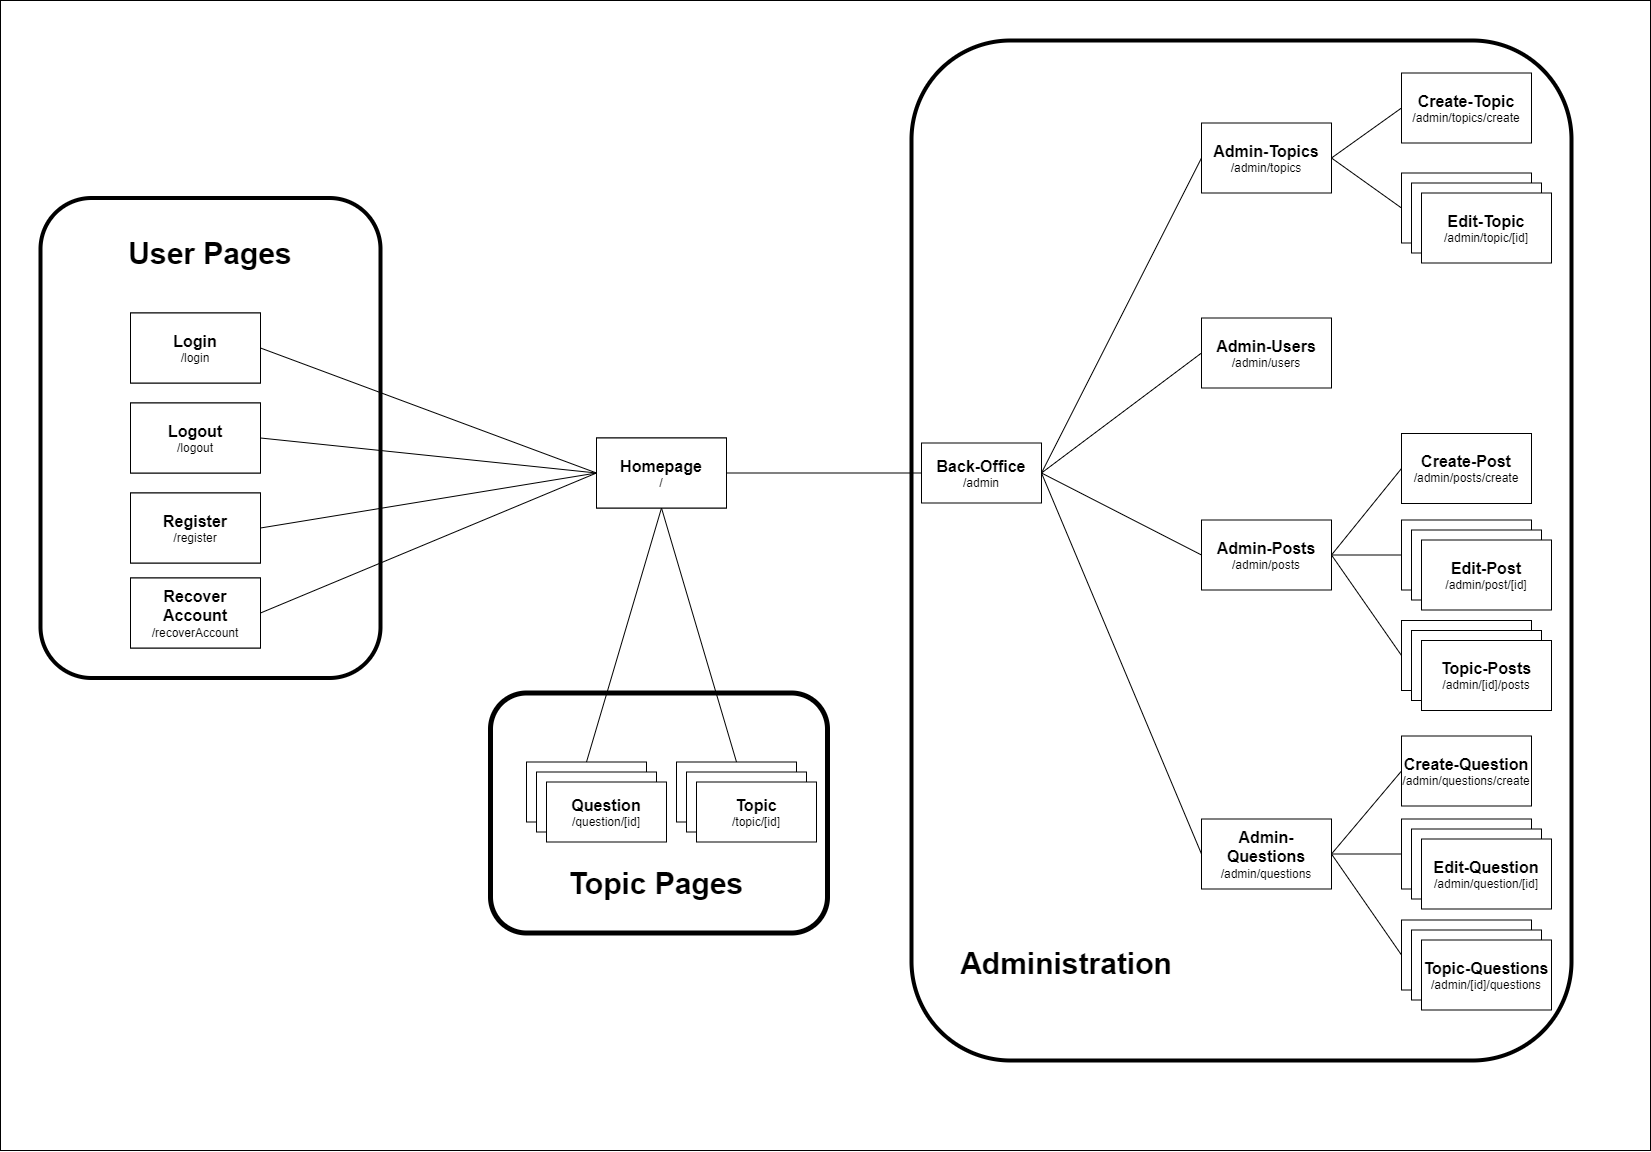

The diagram above was exported from draw.io. Its source (the exported page's mxGraphModel, read from the mxfile embedded in the PNG):
<mxGraphModel dx="628" dy="320" grid="1" gridSize="10" guides="1" tooltips="1" connect="1" arrows="1" fold="1" page="1" pageScale="1" pageWidth="827" pageHeight="1169" math="0" shadow="0">
  <root>
    <mxCell id="0" />
    <mxCell id="1" parent="0" />
    <mxCell id="92" value="" style="rounded=0;whiteSpace=wrap;html=1;labelBackgroundColor=none;fontSize=30;fillColor=#FFFFFF;" parent="1" vertex="1">
      <mxGeometry width="1650" height="1150" as="geometry" />
    </mxCell>
    <mxCell id="68" value="" style="rounded=1;whiteSpace=wrap;html=1;fontSize=16;fillColor=none;strokeWidth=5;" parent="1" vertex="1">
      <mxGeometry x="490" y="692.5" width="337" height="240" as="geometry" />
    </mxCell>
    <mxCell id="66" value="" style="rounded=1;whiteSpace=wrap;html=1;fontSize=16;fillColor=none;strokeWidth=4;" parent="1" vertex="1">
      <mxGeometry x="911" y="40" width="660" height="1020" as="geometry" />
    </mxCell>
    <mxCell id="65" value="" style="rounded=1;whiteSpace=wrap;html=1;fontSize=16;fillColor=none;strokeColor=default;strokeWidth=4;" parent="1" vertex="1">
      <mxGeometry x="40" y="197.5" width="340" height="480" as="geometry" />
    </mxCell>
    <mxCell id="7" value="&lt;b&gt;&lt;font style=&quot;font-size: 16px&quot;&gt;Homepage&lt;/font&gt;&lt;/b&gt;&lt;br&gt;/" style="rounded=0;whiteSpace=wrap;html=1;" parent="1" vertex="1">
      <mxGeometry x="596" y="437.5" width="130" height="70" as="geometry" />
    </mxCell>
    <mxCell id="8" value="&lt;span style=&quot;font-size: 16px&quot;&gt;&lt;b&gt;Login&lt;/b&gt;&lt;/span&gt;&lt;br&gt;/login" style="rounded=0;whiteSpace=wrap;html=1;" parent="1" vertex="1">
      <mxGeometry x="130" y="312.5" width="130" height="70" as="geometry" />
    </mxCell>
    <mxCell id="10" value="&lt;span style=&quot;font-size: 16px&quot;&gt;&lt;b&gt;Logout&lt;/b&gt;&lt;/span&gt;&lt;br&gt;/logout" style="rounded=0;whiteSpace=wrap;html=1;" parent="1" vertex="1">
      <mxGeometry x="130" y="402.5" width="130" height="70" as="geometry" />
    </mxCell>
    <mxCell id="11" value="&lt;span style=&quot;font-size: 16px&quot;&gt;&lt;b&gt;Register&lt;/b&gt;&lt;/span&gt;&lt;br&gt;/register" style="rounded=0;whiteSpace=wrap;html=1;" parent="1" vertex="1">
      <mxGeometry x="130" y="492.5" width="130" height="70" as="geometry" />
    </mxCell>
    <mxCell id="14" value="&lt;span style=&quot;font-size: 16px&quot;&gt;&lt;b&gt;Recover Account&lt;/b&gt;&lt;/span&gt;&lt;br&gt;/recoverAccount" style="rounded=0;whiteSpace=wrap;html=1;" parent="1" vertex="1">
      <mxGeometry x="130" y="577.5" width="130" height="70" as="geometry" />
    </mxCell>
    <mxCell id="15" value="&lt;span style=&quot;font-size: 16px&quot;&gt;&lt;b&gt;Topic&lt;/b&gt;&lt;/span&gt;&lt;br&gt;/topic/[id]" style="rounded=0;whiteSpace=wrap;html=1;" parent="1" vertex="1">
      <mxGeometry x="676" y="761.5" width="120" height="60" as="geometry" />
    </mxCell>
    <mxCell id="16" value="&lt;span style=&quot;font-size: 16px&quot;&gt;&lt;b&gt;Question&lt;/b&gt;&lt;/span&gt;&lt;br&gt;/question/[id]" style="rounded=0;whiteSpace=wrap;html=1;" parent="1" vertex="1">
      <mxGeometry x="526" y="761.5" width="120" height="60" as="geometry" />
    </mxCell>
    <mxCell id="40" style="edgeStyle=none;html=1;exitX=1;exitY=0.5;exitDx=0;exitDy=0;entryX=0;entryY=0.5;entryDx=0;entryDy=0;fontSize=16;strokeColor=default;rounded=1;endArrow=none;endFill=0;" parent="1" source="17" target="22" edge="1">
      <mxGeometry relative="1" as="geometry" />
    </mxCell>
    <mxCell id="17" value="&lt;span style=&quot;font-size: 16px&quot;&gt;&lt;b&gt;Back-Office&lt;/b&gt;&lt;/span&gt;&lt;br&gt;/admin" style="rounded=0;whiteSpace=wrap;html=1;" parent="1" vertex="1">
      <mxGeometry x="921" y="442.5" width="120" height="60" as="geometry" />
    </mxCell>
    <mxCell id="18" value="&lt;span style=&quot;font-size: 16px&quot;&gt;&lt;b&gt;Admin-Users&lt;/b&gt;&lt;/span&gt;&lt;br&gt;/admin/users" style="rounded=0;whiteSpace=wrap;html=1;" parent="1" vertex="1">
      <mxGeometry x="1201" y="317.5" width="130" height="70" as="geometry" />
    </mxCell>
    <mxCell id="22" value="&lt;span style=&quot;font-size: 16px&quot;&gt;&lt;b&gt;Admin-Topics&lt;/b&gt;&lt;/span&gt;&lt;br&gt;/admin/topics" style="rounded=0;whiteSpace=wrap;html=1;" parent="1" vertex="1">
      <mxGeometry x="1201" y="122.5" width="130" height="70" as="geometry" />
    </mxCell>
    <mxCell id="23" value="&lt;span style=&quot;font-size: 16px&quot;&gt;&lt;b&gt;Admin-Posts&lt;/b&gt;&lt;/span&gt;&lt;br&gt;/admin/posts" style="rounded=0;whiteSpace=wrap;html=1;" parent="1" vertex="1">
      <mxGeometry x="1201" y="519.5" width="130" height="70" as="geometry" />
    </mxCell>
    <mxCell id="25" value="&lt;span style=&quot;font-size: 16px&quot;&gt;&lt;b&gt;Admin-Questions&lt;/b&gt;&lt;/span&gt;&lt;br&gt;/admin/questions" style="rounded=0;whiteSpace=wrap;html=1;" parent="1" vertex="1">
      <mxGeometry x="1201" y="818.5" width="130" height="70" as="geometry" />
    </mxCell>
    <mxCell id="26" value="&lt;span style=&quot;font-size: 16px&quot;&gt;&lt;b&gt;Edit-Topic&lt;/b&gt;&lt;/span&gt;&lt;br&gt;/admin/topic/[id]" style="rounded=0;whiteSpace=wrap;html=1;" parent="1" vertex="1">
      <mxGeometry x="1401" y="172.5" width="130" height="70" as="geometry" />
    </mxCell>
    <mxCell id="27" value="&lt;span style=&quot;font-size: 16px&quot;&gt;&lt;b&gt;Edit-Post&lt;/b&gt;&lt;/span&gt;&lt;br&gt;/admin/post/[id]" style="rounded=0;whiteSpace=wrap;html=1;" parent="1" vertex="1">
      <mxGeometry x="1401" y="519.5" width="130" height="70" as="geometry" />
    </mxCell>
    <mxCell id="28" value="&lt;span style=&quot;font-size: 16px&quot;&gt;&lt;b&gt;Edit-Question&lt;/b&gt;&lt;/span&gt;&lt;br&gt;/admin/question/[id]" style="rounded=0;whiteSpace=wrap;html=1;" parent="1" vertex="1">
      <mxGeometry x="1401" y="818.5" width="130" height="70" as="geometry" />
    </mxCell>
    <mxCell id="29" value="&lt;span style=&quot;font-size: 16px&quot;&gt;&lt;b&gt;Topic-Posts&lt;/b&gt;&lt;/span&gt;&lt;br&gt;/admin/[id]/posts" style="rounded=0;whiteSpace=wrap;html=1;" parent="1" vertex="1">
      <mxGeometry x="1401" y="620" width="130" height="70" as="geometry" />
    </mxCell>
    <mxCell id="30" value="" style="rounded=0;whiteSpace=wrap;html=1;" parent="1" vertex="1">
      <mxGeometry x="1401" y="919.5" width="130" height="70" as="geometry" />
    </mxCell>
    <mxCell id="32" value="&lt;span style=&quot;font-size: 16px&quot;&gt;&lt;b&gt;Create-Topic&lt;/b&gt;&lt;/span&gt;&lt;br&gt;/admin/topics/create" style="rounded=0;whiteSpace=wrap;html=1;" parent="1" vertex="1">
      <mxGeometry x="1401" y="72.5" width="130" height="70" as="geometry" />
    </mxCell>
    <mxCell id="35" value="&lt;span style=&quot;font-size: 16px&quot;&gt;&lt;b&gt;Create-Question&lt;/b&gt;&lt;/span&gt;&lt;br&gt;/admin/questions/create" style="rounded=0;whiteSpace=wrap;html=1;" parent="1" vertex="1">
      <mxGeometry x="1401" y="735.5" width="130" height="70" as="geometry" />
    </mxCell>
    <mxCell id="39" value="&lt;span style=&quot;font-size: 16px&quot;&gt;&lt;b&gt;Create-Post&lt;/b&gt;&lt;/span&gt;&lt;br&gt;/admin/posts/create" style="rounded=0;whiteSpace=wrap;html=1;" parent="1" vertex="1">
      <mxGeometry x="1401" y="433" width="130" height="70" as="geometry" />
    </mxCell>
    <mxCell id="41" style="edgeStyle=none;html=1;entryX=0;entryY=0.5;entryDx=0;entryDy=0;fontSize=16;strokeColor=default;rounded=1;endArrow=none;endFill=0;" parent="1" target="18" edge="1">
      <mxGeometry relative="1" as="geometry">
        <mxPoint x="1041" y="472.5" as="sourcePoint" />
        <mxPoint x="1211" y="167.5" as="targetPoint" />
      </mxGeometry>
    </mxCell>
    <mxCell id="42" style="edgeStyle=none;html=1;entryX=0;entryY=0.5;entryDx=0;entryDy=0;fontSize=16;strokeColor=default;rounded=1;endArrow=none;endFill=0;" parent="1" target="23" edge="1">
      <mxGeometry relative="1" as="geometry">
        <mxPoint x="1041" y="472.5" as="sourcePoint" />
        <mxPoint x="1211" y="362.5" as="targetPoint" />
      </mxGeometry>
    </mxCell>
    <mxCell id="43" style="edgeStyle=none;html=1;entryX=0;entryY=0.5;entryDx=0;entryDy=0;fontSize=16;strokeColor=default;rounded=1;endArrow=none;endFill=0;exitX=1;exitY=0.5;exitDx=0;exitDy=0;" parent="1" source="17" target="25" edge="1">
      <mxGeometry relative="1" as="geometry">
        <mxPoint x="1061" y="492.5" as="sourcePoint" />
        <mxPoint x="1221" y="372.5" as="targetPoint" />
      </mxGeometry>
    </mxCell>
    <mxCell id="44" style="edgeStyle=none;html=1;entryX=0;entryY=0.5;entryDx=0;entryDy=0;fontSize=16;strokeColor=default;rounded=1;endArrow=none;endFill=0;exitX=1;exitY=0.5;exitDx=0;exitDy=0;" parent="1" source="22" target="32" edge="1">
      <mxGeometry relative="1" as="geometry">
        <mxPoint x="1071" y="502.5" as="sourcePoint" />
        <mxPoint x="1231" y="382.5" as="targetPoint" />
      </mxGeometry>
    </mxCell>
    <mxCell id="45" style="edgeStyle=none;html=1;entryX=0;entryY=0.5;entryDx=0;entryDy=0;fontSize=16;strokeColor=default;rounded=1;endArrow=none;endFill=0;exitX=1;exitY=0.5;exitDx=0;exitDy=0;" parent="1" source="22" target="26" edge="1">
      <mxGeometry relative="1" as="geometry">
        <mxPoint x="1081" y="512.5" as="sourcePoint" />
        <mxPoint x="1241" y="392.5" as="targetPoint" />
      </mxGeometry>
    </mxCell>
    <mxCell id="46" style="edgeStyle=none;html=1;entryX=0;entryY=0.5;entryDx=0;entryDy=0;fontSize=16;strokeColor=default;rounded=1;endArrow=none;endFill=0;exitX=1;exitY=0.5;exitDx=0;exitDy=0;" parent="1" source="23" target="39" edge="1">
      <mxGeometry relative="1" as="geometry">
        <mxPoint x="1091" y="509.5" as="sourcePoint" />
        <mxPoint x="1251" y="389.5" as="targetPoint" />
      </mxGeometry>
    </mxCell>
    <mxCell id="47" style="edgeStyle=none;html=1;entryX=0;entryY=0.5;entryDx=0;entryDy=0;fontSize=16;strokeColor=default;rounded=1;endArrow=none;endFill=0;exitX=1;exitY=0.5;exitDx=0;exitDy=0;" parent="1" source="23" target="27" edge="1">
      <mxGeometry relative="1" as="geometry">
        <mxPoint x="1101" y="519.5" as="sourcePoint" />
        <mxPoint x="1261" y="399.5" as="targetPoint" />
      </mxGeometry>
    </mxCell>
    <mxCell id="48" style="edgeStyle=none;html=1;entryX=0;entryY=0.5;entryDx=0;entryDy=0;fontSize=16;strokeColor=default;rounded=1;endArrow=none;endFill=0;exitX=1;exitY=0.5;exitDx=0;exitDy=0;" parent="1" source="23" target="29" edge="1">
      <mxGeometry relative="1" as="geometry">
        <mxPoint x="1111" y="529.5" as="sourcePoint" />
        <mxPoint x="1271" y="409.5" as="targetPoint" />
      </mxGeometry>
    </mxCell>
    <mxCell id="49" style="edgeStyle=none;html=1;entryX=0;entryY=0.5;entryDx=0;entryDy=0;fontSize=16;strokeColor=default;rounded=1;endArrow=none;endFill=0;exitX=1;exitY=0.5;exitDx=0;exitDy=0;" parent="1" source="25" target="35" edge="1">
      <mxGeometry relative="1" as="geometry">
        <mxPoint x="1121" y="552.5" as="sourcePoint" />
        <mxPoint x="1281" y="432.5" as="targetPoint" />
      </mxGeometry>
    </mxCell>
    <mxCell id="50" style="edgeStyle=none;html=1;entryX=0;entryY=0.5;entryDx=0;entryDy=0;fontSize=16;strokeColor=default;rounded=1;endArrow=none;endFill=0;exitX=1;exitY=0.5;exitDx=0;exitDy=0;" parent="1" source="25" target="28" edge="1">
      <mxGeometry relative="1" as="geometry">
        <mxPoint x="1131" y="562.5" as="sourcePoint" />
        <mxPoint x="1291" y="442.5" as="targetPoint" />
      </mxGeometry>
    </mxCell>
    <mxCell id="51" style="edgeStyle=none;html=1;entryX=0;entryY=0.5;entryDx=0;entryDy=0;fontSize=16;strokeColor=default;rounded=1;endArrow=none;endFill=0;exitX=1;exitY=0.5;exitDx=0;exitDy=0;" parent="1" source="25" target="30" edge="1">
      <mxGeometry relative="1" as="geometry">
        <mxPoint x="1141" y="572.5" as="sourcePoint" />
        <mxPoint x="1301" y="452.5" as="targetPoint" />
      </mxGeometry>
    </mxCell>
    <mxCell id="52" style="edgeStyle=none;html=1;entryX=0;entryY=0.5;entryDx=0;entryDy=0;fontSize=16;strokeColor=default;rounded=1;endArrow=none;endFill=0;exitX=1;exitY=0.5;exitDx=0;exitDy=0;" parent="1" source="8" target="7" edge="1">
      <mxGeometry relative="1" as="geometry">
        <mxPoint x="746" y="552.5" as="sourcePoint" />
        <mxPoint x="906" y="432.5" as="targetPoint" />
      </mxGeometry>
    </mxCell>
    <mxCell id="53" style="edgeStyle=none;html=1;entryX=1;entryY=0.5;entryDx=0;entryDy=0;fontSize=16;strokeColor=default;rounded=1;endArrow=none;endFill=0;exitX=0;exitY=0.5;exitDx=0;exitDy=0;" parent="1" source="7" target="10" edge="1">
      <mxGeometry relative="1" as="geometry">
        <mxPoint x="756" y="562.5" as="sourcePoint" />
        <mxPoint x="916" y="442.5" as="targetPoint" />
      </mxGeometry>
    </mxCell>
    <mxCell id="54" style="edgeStyle=none;html=1;entryX=0;entryY=0.5;entryDx=0;entryDy=0;fontSize=16;strokeColor=default;rounded=1;endArrow=none;endFill=0;exitX=1;exitY=0.5;exitDx=0;exitDy=0;" parent="1" source="11" target="7" edge="1">
      <mxGeometry relative="1" as="geometry">
        <mxPoint x="766" y="572.5" as="sourcePoint" />
        <mxPoint x="926" y="452.5" as="targetPoint" />
      </mxGeometry>
    </mxCell>
    <mxCell id="55" style="edgeStyle=none;html=1;fontSize=16;strokeColor=default;rounded=1;endArrow=none;endFill=0;exitX=1;exitY=0.5;exitDx=0;exitDy=0;" parent="1" source="14" edge="1">
      <mxGeometry relative="1" as="geometry">
        <mxPoint x="776" y="582.5" as="sourcePoint" />
        <mxPoint x="596" y="472.5" as="targetPoint" />
      </mxGeometry>
    </mxCell>
    <mxCell id="56" style="edgeStyle=none;html=1;entryX=0.5;entryY=1;entryDx=0;entryDy=0;fontSize=16;strokeColor=default;rounded=1;endArrow=none;endFill=0;exitX=0.5;exitY=0;exitDx=0;exitDy=0;" parent="1" source="16" target="7" edge="1">
      <mxGeometry relative="1" as="geometry">
        <mxPoint x="786" y="592.5" as="sourcePoint" />
        <mxPoint x="946" y="472.5" as="targetPoint" />
      </mxGeometry>
    </mxCell>
    <mxCell id="57" style="edgeStyle=none;html=1;entryX=0.5;entryY=1;entryDx=0;entryDy=0;fontSize=16;strokeColor=default;rounded=1;endArrow=none;endFill=0;exitX=0.5;exitY=0;exitDx=0;exitDy=0;" parent="1" source="15" target="7" edge="1">
      <mxGeometry relative="1" as="geometry">
        <mxPoint x="796" y="602.5" as="sourcePoint" />
        <mxPoint x="956" y="482.5" as="targetPoint" />
      </mxGeometry>
    </mxCell>
    <mxCell id="58" style="edgeStyle=none;html=1;entryX=0;entryY=0.5;entryDx=0;entryDy=0;fontSize=16;strokeColor=default;rounded=1;endArrow=none;endFill=0;exitX=1;exitY=0.5;exitDx=0;exitDy=0;" parent="1" source="7" target="17" edge="1">
      <mxGeometry relative="1" as="geometry">
        <mxPoint x="686" y="612.5" as="sourcePoint" />
        <mxPoint x="846" y="492.5" as="targetPoint" />
      </mxGeometry>
    </mxCell>
    <mxCell id="59" value="&lt;span style=&quot;font-size: 16px&quot;&gt;&lt;b&gt;Login&lt;/b&gt;&lt;/span&gt;&lt;br&gt;/login" style="rounded=0;whiteSpace=wrap;html=1;" parent="1" vertex="1">
      <mxGeometry x="130" y="312.5" width="130" height="70" as="geometry" />
    </mxCell>
    <mxCell id="60" value="&lt;span style=&quot;font-size: 16px&quot;&gt;&lt;b&gt;Logout&lt;/b&gt;&lt;/span&gt;&lt;br&gt;/logout" style="rounded=0;whiteSpace=wrap;html=1;" parent="1" vertex="1">
      <mxGeometry x="130" y="402.5" width="130" height="70" as="geometry" />
    </mxCell>
    <mxCell id="61" value="&lt;span style=&quot;font-size: 16px&quot;&gt;&lt;b&gt;Register&lt;/b&gt;&lt;/span&gt;&lt;br&gt;/register" style="rounded=0;whiteSpace=wrap;html=1;" parent="1" vertex="1">
      <mxGeometry x="130" y="492.5" width="130" height="70" as="geometry" />
    </mxCell>
    <mxCell id="62" value="&lt;span style=&quot;font-size: 16px&quot;&gt;&lt;b&gt;Recover Account&lt;/b&gt;&lt;/span&gt;&lt;br&gt;/recoverAccount" style="rounded=0;whiteSpace=wrap;html=1;" parent="1" vertex="1">
      <mxGeometry x="130" y="577.5" width="130" height="70" as="geometry" />
    </mxCell>
    <mxCell id="63" value="&lt;b&gt;&lt;font style=&quot;font-size: 16px&quot;&gt;Homepage&lt;/font&gt;&lt;/b&gt;&lt;br&gt;/" style="rounded=0;whiteSpace=wrap;html=1;" parent="1" vertex="1">
      <mxGeometry x="596" y="437.5" width="130" height="70" as="geometry" />
    </mxCell>
    <mxCell id="69" value="&lt;b&gt;User Pages&lt;/b&gt;" style="text;html=1;strokeColor=none;fillColor=none;align=center;verticalAlign=middle;whiteSpace=wrap;rounded=0;labelBackgroundColor=none;fontSize=30;" parent="1" vertex="1">
      <mxGeometry x="120" y="222.5" width="180" height="60" as="geometry" />
    </mxCell>
    <mxCell id="71" value="&lt;b&gt;Topic Pages&lt;/b&gt;" style="text;html=1;strokeColor=none;fillColor=none;align=center;verticalAlign=middle;whiteSpace=wrap;rounded=0;labelBackgroundColor=none;fontSize=30;" parent="1" vertex="1">
      <mxGeometry x="566" y="852.5" width="180" height="60" as="geometry" />
    </mxCell>
    <mxCell id="72" value="&lt;b&gt;Administration&lt;/b&gt;" style="text;html=1;strokeColor=none;fillColor=none;align=center;verticalAlign=middle;whiteSpace=wrap;rounded=0;labelBackgroundColor=none;fontSize=30;" parent="1" vertex="1">
      <mxGeometry x="971" y="932.5" width="190" height="60" as="geometry" />
    </mxCell>
    <mxCell id="73" value="&lt;span style=&quot;font-size: 16px&quot;&gt;&lt;b&gt;Question&lt;/b&gt;&lt;/span&gt;&lt;br&gt;/question/[id]" style="rounded=0;whiteSpace=wrap;html=1;" parent="1" vertex="1">
      <mxGeometry x="536" y="771.5" width="120" height="60" as="geometry" />
    </mxCell>
    <mxCell id="74" value="&lt;span style=&quot;font-size: 16px&quot;&gt;&lt;b&gt;Question&lt;/b&gt;&lt;/span&gt;&lt;br&gt;/question/[id]" style="rounded=0;whiteSpace=wrap;html=1;" parent="1" vertex="1">
      <mxGeometry x="546" y="781.5" width="120" height="60" as="geometry" />
    </mxCell>
    <mxCell id="76" value="&lt;span style=&quot;font-size: 16px&quot;&gt;&lt;b&gt;Topic&lt;/b&gt;&lt;/span&gt;&lt;br&gt;/topic/[id]" style="rounded=0;whiteSpace=wrap;html=1;" parent="1" vertex="1">
      <mxGeometry x="686" y="771.5" width="120" height="60" as="geometry" />
    </mxCell>
    <mxCell id="77" value="&lt;span style=&quot;font-size: 16px&quot;&gt;&lt;b&gt;Topic&lt;/b&gt;&lt;/span&gt;&lt;br&gt;/topic/[id]" style="rounded=0;whiteSpace=wrap;html=1;" parent="1" vertex="1">
      <mxGeometry x="696" y="781.5" width="120" height="60" as="geometry" />
    </mxCell>
    <mxCell id="78" value="&lt;span style=&quot;font-size: 16px&quot;&gt;&lt;b&gt;Edit-Topic&lt;/b&gt;&lt;/span&gt;&lt;br&gt;/admin/topic/[id]" style="rounded=0;whiteSpace=wrap;html=1;" parent="1" vertex="1">
      <mxGeometry x="1411" y="182.5" width="130" height="70" as="geometry" />
    </mxCell>
    <mxCell id="79" value="&lt;span style=&quot;font-size: 16px&quot;&gt;&lt;b&gt;Edit-Topic&lt;/b&gt;&lt;/span&gt;&lt;br&gt;/admin/topic/[id]" style="rounded=0;whiteSpace=wrap;html=1;" parent="1" vertex="1">
      <mxGeometry x="1421" y="192.5" width="130" height="70" as="geometry" />
    </mxCell>
    <mxCell id="80" value="&lt;span style=&quot;font-size: 16px&quot;&gt;&lt;b&gt;Edit-Post&lt;/b&gt;&lt;/span&gt;&lt;br&gt;/admin/post/[id]" style="rounded=0;whiteSpace=wrap;html=1;" parent="1" vertex="1">
      <mxGeometry x="1411" y="529.5" width="130" height="70" as="geometry" />
    </mxCell>
    <mxCell id="82" value="&lt;span style=&quot;font-size: 16px&quot;&gt;&lt;b&gt;Edit-Post&lt;/b&gt;&lt;/span&gt;&lt;br&gt;/admin/post/[id]" style="rounded=0;whiteSpace=wrap;html=1;" parent="1" vertex="1">
      <mxGeometry x="1421" y="539.5" width="130" height="70" as="geometry" />
    </mxCell>
    <mxCell id="84" value="&lt;span style=&quot;font-size: 16px&quot;&gt;&lt;b&gt;Topic-Posts&lt;/b&gt;&lt;/span&gt;&lt;br&gt;/admin/[id]/posts" style="rounded=0;whiteSpace=wrap;html=1;" parent="1" vertex="1">
      <mxGeometry x="1411" y="630" width="130" height="70" as="geometry" />
    </mxCell>
    <mxCell id="85" value="&lt;span style=&quot;font-size: 16px&quot;&gt;&lt;b&gt;Topic-Posts&lt;/b&gt;&lt;/span&gt;&lt;br&gt;/admin/[id]/posts" style="rounded=0;whiteSpace=wrap;html=1;" parent="1" vertex="1">
      <mxGeometry x="1421" y="640" width="130" height="70" as="geometry" />
    </mxCell>
    <mxCell id="86" value="&lt;span style=&quot;font-size: 16px&quot;&gt;&lt;b&gt;Edit-Question&lt;/b&gt;&lt;/span&gt;&lt;br&gt;/admin/question/[id]" style="rounded=0;whiteSpace=wrap;html=1;" parent="1" vertex="1">
      <mxGeometry x="1411" y="828.5" width="130" height="70" as="geometry" />
    </mxCell>
    <mxCell id="88" value="&lt;span style=&quot;font-size: 16px&quot;&gt;&lt;b&gt;Edit-Question&lt;/b&gt;&lt;/span&gt;&lt;br&gt;/admin/question/[id]" style="rounded=0;whiteSpace=wrap;html=1;" parent="1" vertex="1">
      <mxGeometry x="1421" y="838.5" width="130" height="70" as="geometry" />
    </mxCell>
    <mxCell id="89" value="" style="rounded=0;whiteSpace=wrap;html=1;" parent="1" vertex="1">
      <mxGeometry x="1411" y="929.5" width="130" height="70" as="geometry" />
    </mxCell>
    <mxCell id="90" value="&lt;span style=&quot;font-size: 16px&quot;&gt;&lt;b&gt;Topic-Questions&lt;/b&gt;&lt;/span&gt;&lt;br&gt;/admin/[id]/questions" style="rounded=0;whiteSpace=wrap;html=1;" parent="1" vertex="1">
      <mxGeometry x="1421" y="939.5" width="130" height="70" as="geometry" />
    </mxCell>
    <mxCell id="91" value="&lt;span style=&quot;font-size: 16px&quot;&gt;&lt;b&gt;Create-Post&lt;/b&gt;&lt;/span&gt;&lt;br&gt;/admin/posts/create" style="rounded=0;whiteSpace=wrap;html=1;" parent="1" vertex="1">
      <mxGeometry x="1401" y="433" width="130" height="70" as="geometry" />
    </mxCell>
  </root>
</mxGraphModel>